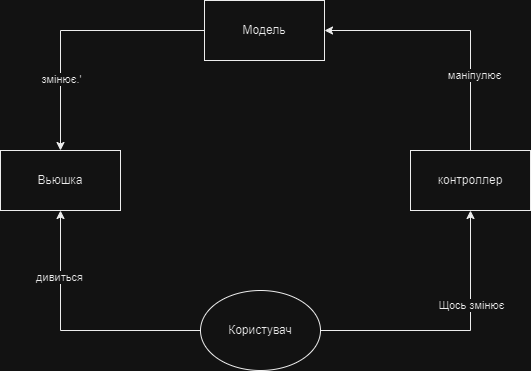

The diagram above was exported from draw.io. Its source (the exported page's mxGraphModel, read from the mxfile embedded in the PNG):
<mxGraphModel dx="1391" dy="806" grid="1" gridSize="10" guides="1" tooltips="1" connect="1" arrows="1" fold="1" page="1" pageScale="1" pageWidth="827" pageHeight="1169" math="0" shadow="0">
  <root>
    <mxCell id="0" />
    <mxCell id="1" parent="0" />
    <mxCell id="5a7T9djZCXQ4OlXF9fjH-5" style="edgeStyle=orthogonalEdgeStyle;rounded=0;orthogonalLoop=1;jettySize=auto;html=1;entryX=0.5;entryY=1;entryDx=0;entryDy=0;" edge="1" parent="1" source="5a7T9djZCXQ4OlXF9fjH-1" target="5a7T9djZCXQ4OlXF9fjH-2">
      <mxGeometry relative="1" as="geometry" />
    </mxCell>
    <mxCell id="5a7T9djZCXQ4OlXF9fjH-11" value="дивиться" style="edgeLabel;html=1;align=center;verticalAlign=middle;resizable=0;points=[];" vertex="1" connectable="0" parent="5a7T9djZCXQ4OlXF9fjH-5">
      <mxGeometry x="0.4923" y="2" relative="1" as="geometry">
        <mxPoint as="offset" />
      </mxGeometry>
    </mxCell>
    <mxCell id="5a7T9djZCXQ4OlXF9fjH-8" style="edgeStyle=orthogonalEdgeStyle;rounded=0;orthogonalLoop=1;jettySize=auto;html=1;entryX=0.5;entryY=1;entryDx=0;entryDy=0;" edge="1" parent="1" source="5a7T9djZCXQ4OlXF9fjH-1" target="5a7T9djZCXQ4OlXF9fjH-4">
      <mxGeometry relative="1" as="geometry" />
    </mxCell>
    <mxCell id="5a7T9djZCXQ4OlXF9fjH-10" value="Щось змінює" style="edgeLabel;html=1;align=center;verticalAlign=middle;resizable=0;points=[];" vertex="1" connectable="0" parent="5a7T9djZCXQ4OlXF9fjH-8">
      <mxGeometry x="0.3037" relative="1" as="geometry">
        <mxPoint as="offset" />
      </mxGeometry>
    </mxCell>
    <mxCell id="5a7T9djZCXQ4OlXF9fjH-1" value="Користувач" style="ellipse;whiteSpace=wrap;html=1;" vertex="1" parent="1">
      <mxGeometry x="350" y="770" width="120" height="80" as="geometry" />
    </mxCell>
    <mxCell id="5a7T9djZCXQ4OlXF9fjH-2" value="Вьюшка" style="rounded=0;whiteSpace=wrap;html=1;" vertex="1" parent="1">
      <mxGeometry x="150" y="630" width="120" height="60" as="geometry" />
    </mxCell>
    <mxCell id="5a7T9djZCXQ4OlXF9fjH-7" style="edgeStyle=orthogonalEdgeStyle;rounded=0;orthogonalLoop=1;jettySize=auto;html=1;" edge="1" parent="1" source="5a7T9djZCXQ4OlXF9fjH-3" target="5a7T9djZCXQ4OlXF9fjH-2">
      <mxGeometry relative="1" as="geometry" />
    </mxCell>
    <mxCell id="5a7T9djZCXQ4OlXF9fjH-12" value="змінює.'" style="edgeLabel;html=1;align=center;verticalAlign=middle;resizable=0;points=[];" vertex="1" connectable="0" parent="5a7T9djZCXQ4OlXF9fjH-7">
      <mxGeometry x="0.4545" relative="1" as="geometry">
        <mxPoint as="offset" />
      </mxGeometry>
    </mxCell>
    <mxCell id="5a7T9djZCXQ4OlXF9fjH-3" value="Модель" style="rounded=0;whiteSpace=wrap;html=1;" vertex="1" parent="1">
      <mxGeometry x="354" y="480" width="120" height="60" as="geometry" />
    </mxCell>
    <mxCell id="5a7T9djZCXQ4OlXF9fjH-9" style="edgeStyle=orthogonalEdgeStyle;rounded=0;orthogonalLoop=1;jettySize=auto;html=1;entryX=1;entryY=0.5;entryDx=0;entryDy=0;" edge="1" parent="1" source="5a7T9djZCXQ4OlXF9fjH-4" target="5a7T9djZCXQ4OlXF9fjH-3">
      <mxGeometry relative="1" as="geometry">
        <Array as="points">
          <mxPoint x="620" y="510" />
        </Array>
      </mxGeometry>
    </mxCell>
    <mxCell id="5a7T9djZCXQ4OlXF9fjH-13" value="маніпулює" style="edgeLabel;html=1;align=center;verticalAlign=middle;resizable=0;points=[];" vertex="1" connectable="0" parent="5a7T9djZCXQ4OlXF9fjH-9">
      <mxGeometry x="-0.4286" y="-3" relative="1" as="geometry">
        <mxPoint as="offset" />
      </mxGeometry>
    </mxCell>
    <mxCell id="5a7T9djZCXQ4OlXF9fjH-4" value="контроллер" style="rounded=0;whiteSpace=wrap;html=1;" vertex="1" parent="1">
      <mxGeometry x="560" y="630" width="120" height="60" as="geometry" />
    </mxCell>
  </root>
</mxGraphModel>